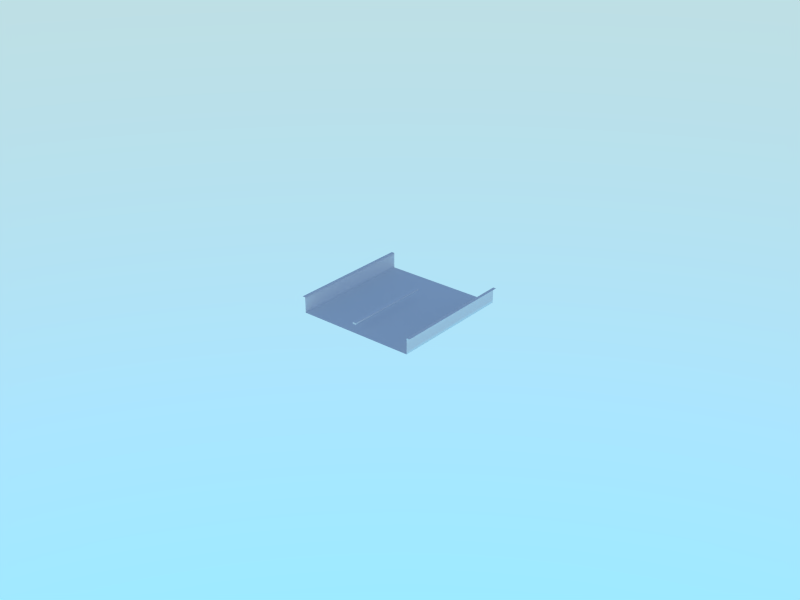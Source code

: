 # Source: fuel-pressure.blend  (saved by Blender 2.71.6; exported with 4.5.12 LTS)
import bpy
from mathutils import Matrix  # noqa: F401  (used for matrix-valued properties, if any)

bpy.ops.wm.read_factory_settings(use_empty=True)
scene = bpy.context.scene
scene.name = 'Scene'

# ---- collections
col_collection_1 = bpy.data.collections.new('Collection 1'); scene.collection.children.link(col_collection_1)
col_collection_10 = bpy.data.collections.new('Collection 10'); scene.collection.children.link(col_collection_10)
col_collection_10.hide_render = True
col_collection_10.hide_viewport = True

# ---- materials (node trees are filled in below, after node groups)
mat_white = bpy.data.materials.new('white')
mat_white.alpha_threshold = 0.0
mat_white.use_transparent_shadow = False
mat_white.roughness = 0.5
mat_white.line_color = (0.0, 0.0, 0.0, 1.0)
mat_legend = bpy.data.materials.new('legend')
mat_legend.alpha_threshold = 0.0
mat_legend.use_transparent_shadow = False
mat_legend.roughness = 0.5
mat_legend.line_color = (0.0, 0.0, 0.0, 1.0)

# ---- material node trees

# ---- world
world_world = bpy.data.worlds.new('World'); scene.world = world_world
world_world.use_nodes = True; world_world.node_tree.nodes.clear()
_N = world_world.node_tree.nodes; _L = world_world.node_tree.links
n0 = _N.new('ShaderNodeOutputWorld'); n0.name = 'World Output'; n0.location = (300, 300)
n1 = _N.new('ShaderNodeBackground'); n1.name = 'Background'; n1.location = (10, 300)
n1.inputs[1].default_value = 4.0
n2 = _N.new('ShaderNodeTexSky'); n2.name = 'Sky Texture'; n2.location = (-190, 300)
n2.sky_type = 'HOSEK_WILKIE'
n2.sun_elevation = 1.571
_L.new(n1.outputs[0], n0.inputs[0])
_L.new(n2.outputs[0], n1.inputs[0])
n0.is_active_output = True
world_world.color = (0.05088, 0.05088, 0.05088)
world_world.use_sun_shadow = False
world_world.sun_shadow_jitter_overblur = 0.0
world_world.cycles.sampling_method = 'MANUAL'
world_world.cycles.sample_map_resolution = 256

# ---- cameras
cam_camera = bpy.data.cameras.new('camera')
cam_camera.clip_end = 100.0
cam_camera.lens = 35.0
cam_camera.sensor_width = 32.0
cam_camera.sensor_height = 18.0
cam_camera.dof.focus_distance = 0.0
cam_camera.dof.aperture_fstop = 128.0

# ---- meshes
me_needle = bpy.data.meshes.new('needle')
me_needle.from_pydata([(-0.0005502, -5.588e-09, 0.00025), (0.0005502, -5.588e-09, 0.00025), (-0.0004231, 0.028, 0.00025), (0.0004231, 0.028, 0.00025), (-0.0005502, -5.588e-09, -0.00025), (0.0005502, -5.588e-09, -0.00025), (-0.0004231, 0.028, -0.00025), (0.0004231, 0.028, -0.00025)], [], [(0, 1, 3, 2), (4, 6, 7, 5), (3, 7, 6, 2), (1, 5, 7, 3), (0, 4, 5, 1), (2, 6, 4, 0)])
me_needle.materials.append(mat_white)
me_needle.use_remesh_preserve_volume = False
me_needle.use_remesh_preserve_attributes = False
me_needle.use_mirror_vertex_groups = False
me_needle.update()
me_backplate = bpy.data.meshes.new('backplate')
me_backplate.from_pydata([(0.019, 0.01, -0.004), (0.019, -0.01, -0.004), (0.019, 0.01, 0.001), (0.019, -0.01, 0.001), (0.02, 0.01, 0.001), (0.02, -0.01, 0.001), (0.018, 0.01, -0.004), (0.018, -0.01, -0.004), (0.019, -0.01, 0.0), (0.019, 0.01, 0.0), (0.0, 0.01, -0.004), (-0.019, 0.01, -0.004), (0.0, -0.01, -0.004), (-0.019, -0.01, -0.004), (-0.019, 0.01, 0.001), (-0.019, -0.01, 0.001), (-0.02, 0.01, 0.001), (-0.02, -0.01, 0.001), (-0.018, 0.01, -0.004), (-0.018, -0.01, -0.004), (-0.019, -0.01, 0.0), (-0.019, 0.01, 0.0), (0.019, 0.02, -0.004), (0.019, 0.02, 0.001), (0.02, 0.02, 0.001), (0.018, 0.02, -0.004), (0.019, 0.02, 0.0), (0.0, 0.02, -0.004), (-0.019, 0.02, -0.004), (-0.019, 0.02, 0.001), (-0.02, 0.02, 0.001), (-0.018, 0.02, -0.004), (-0.019, 0.02, 0.0), (0.019, -0.02, -0.004), (0.019, -0.02, 0.001), (0.02, -0.02, 0.001), (0.018, -0.02, -0.004), (0.019, -0.02, 0.0), (0.0, -0.02, -0.004), (-0.019, -0.02, -0.004), (-0.019, -0.02, 0.001), (-0.02, -0.02, 0.001), (-0.018, -0.02, -0.004), (-0.019, -0.02, 0.0), (0.019, -0.01, -0.003), (0.019, 0.01, -0.003), (0.019, 0.02, -0.003), (0.019, -0.02, -0.003), (-0.019, -0.01, -0.003), (-0.019, 0.01, -0.003), (-0.019, 0.02, -0.003), (-0.019, -0.02, -0.003)], [], [(6, 7, 1, 0), (8, 3, 2, 9), (3, 5, 4, 2), (10, 12, 7, 6), (44, 8, 9, 45), (18, 11, 13, 19), (20, 21, 14, 15), (15, 14, 16, 17), (10, 18, 19, 12), (48, 49, 21, 20), (49, 11, 28, 50), (18, 10, 27, 31), (16, 14, 29, 30), (14, 21, 32, 29), (11, 18, 31, 28), (45, 9, 26, 46), (10, 6, 25, 27), (2, 4, 24, 23), (9, 2, 23, 26), (6, 0, 22, 25), (20, 15, 40, 43), (19, 13, 39, 42), (15, 17, 41, 40), (48, 20, 43, 51), (12, 19, 42, 38), (3, 8, 37, 34), (1, 7, 36, 33), (5, 3, 34, 35), (44, 1, 33, 47), (7, 12, 38, 36), (1, 44, 45, 0), (0, 45, 46, 22), (8, 44, 47, 37), (13, 11, 49, 48), (21, 49, 50, 32), (13, 48, 51, 39)])
me_backplate.polygons.foreach_set('use_smooth', [True] * 36)
_uv = me_backplate.uv_layers.new(name='UVMap')
_uv.uv.foreach_set('vector', [0.9805, 1.0, 0.9805, 0.0, 1.007, 0.0, 1.007, 1.0, 1.007, 0.0, 1.007, 0.0, 1.007, 1.0, 1.007, 1.0, 1.007, 0.0, 1.034, 0.0, 1.034, 1.0, 1.007, 1.0, 0.5, 1.0, 0.5, 0.0, 0.9805, 0.0, 0.9805, 1.0, 1.007, 0.0, 1.007, 0.0, 1.007, 1.0, 1.007, 1.0, 0.01948, 1.0, -0.007217, 1.0, -0.007217, 0.0, 0.01948, 0.0, -0.007217, 0.0, -0.007217, 1.0, -0.007217, 1.0, -0.007217, 0.0, -0.007217, 0.0, -0.007217, 1.0, -0.03391, 1.0, -0.03391, 0.0, 0.5, 1.0, 0.01948, 1.0, 0.01948, 0.0, 0.5, 0.0, -0.007217, 0.0, -0.007217, 1.0, -0.007217, 1.0, -0.007217, 0.0, -0.007217, 1.0, -0.007217, 1.0, -0.007217, 1.0, -0.007217, 1.0, 0.01948, 1.0, 0.5, 1.0, 0.5, 1.0, 0.01948, 1.0, -0.03391, 1.0, -0.007217, 1.0, -0.007217, 1.0, -0.03391, 1.0, -0.007217, 1.0, -0.007217, 1.0, -0.007217, 1.0, -0.007217, 1.0, -0.007217, 1.0, 0.01948, 1.0, 0.01948, 1.0, -0.007217, 1.0, 1.007, 1.0, 1.007, 1.0, 1.007, 1.0, 1.007, 1.0, 0.5, 1.0, 0.9805, 1.0, 0.9805, 1.0, 0.5, 1.0, 1.007, 1.0, 1.034, 1.0, 1.034, 1.0, 1.007, 1.0, 1.007, 1.0, 1.007, 1.0, 1.007, 1.0, 1.007, 1.0, 0.9805, 1.0, 1.007, 1.0, 1.007, 1.0, 0.9805, 1.0, -0.007217, 0.0, -0.007217, 0.0, -0.007217, 0.0, -0.007217, 0.0, 0.01948, 0.0, -0.007217, 0.0, -0.007217, 0.0, 0.01948, 0.0, -0.007217, 0.0, -0.03391, 0.0, -0.03391, 0.0, -0.007217, 0.0, -0.007217, 0.0, -0.007217, 0.0, -0.007217, 0.0, -0.007217, 0.0, 0.5, 0.0, 0.01948, 0.0, 0.01948, 0.0, 0.5, 0.0, 1.007, 0.0, 1.007, 0.0, 1.007, 0.0, 1.007, 0.0, 1.007, 0.0, 0.9805, 0.0, 0.9805, 0.0, 1.007, 0.0, 1.034, 0.0, 1.007, 0.0, 1.007, 0.0, 1.034, 0.0, 1.007, 0.0, 1.007, 0.0, 1.007, 0.0, 1.007, 0.0, 0.9805, 0.0, 0.5, 0.0, 0.5, 0.0, 0.9805, 0.0, 1.007, 0.0, 1.007, 0.0, 1.007, 1.0, 1.007, 1.0, 1.007, 1.0, 1.007, 1.0, 1.007, 1.0, 1.007, 1.0, 1.007, 0.0, 1.007, 0.0, 1.007, 0.0, 1.007, 0.0, -0.007217, 0.0, -0.007217, 1.0, -0.007217, 1.0, -0.007217, 0.0, -0.007217, 1.0, -0.007217, 1.0, -0.007217, 1.0, -0.007217, 1.0, -0.007217, 0.0, -0.007217, 0.0, -0.007217, 0.0, -0.007217, 0.0])
me_backplate.materials.append(mat_legend)
me_backplate.use_remesh_preserve_volume = False
me_backplate.use_remesh_preserve_attributes = False
me_backplate.use_mirror_vertex_groups = False
me_backplate.update()

# ---- objects
ob_needle = bpy.data.objects.new('needle', me_needle)
ob_backplate = bpy.data.objects.new('backplate', me_backplate)
ob_camera_focus_at = bpy.data.objects.new('camera focus at', None)
ob_camera_point_at = bpy.data.objects.new('camera point at', None)
ob_camera = bpy.data.objects.new('camera', cam_camera)

# ---- transforms, parenting, visibility, modifiers, constraints
ob_needle.location = (0.0, -0.02, -0.001)
ob_needle.lineart.crease_threshold = 0.0
ob_backplate.location = (0.0, 0.0, 0.0)
ob_backplate.lineart.crease_threshold = 0.0
ob_camera_focus_at.location = (0.0, 0.0, 1.0)
ob_camera_focus_at.empty_display_type = 'CUBE'
ob_camera_focus_at.empty_image_offset = (0.0, 0.0)
ob_camera_focus_at.lineart.crease_threshold = 0.0
ob_camera_point_at.location = (0.0, 0.0, 1.0)
ob_camera_point_at.empty_display_type = 'SPHERE'
ob_camera_point_at.empty_image_offset = (0.0, 0.0)
ob_camera_point_at.lineart.crease_threshold = 0.0
ob_camera.location = (5.0, -5.0, 1.0)
ob_camera.rotation_euler = (1.571, -0.0, -0.0)
ob_camera.lineart.crease_threshold = 0.0
_c = ob_camera.constraints.new('TRACK_TO'); _c.name = 'AutoTrack'
_c.target = ob_camera_point_at
cam_camera.dof.focus_object = ob_camera_focus_at

# ---- collection membership
col_collection_1.objects.link(ob_needle)
col_collection_1.objects.link(ob_backplate)
col_collection_10.objects.link(ob_camera_focus_at)
col_collection_10.objects.link(ob_camera_point_at)
col_collection_10.objects.link(ob_camera)

# ---- scene / render settings (as saved in the file)
scene.frame_start = 1; scene.frame_end = 250; scene.frame_set(2)
scene.render.engine = 'BLENDER_EEVEE_NEXT'
scene.render.resolution_x = 640
scene.render.resolution_y = 480
scene.render.dither_intensity = 0.0
scene.cycles.feature_set = 'EXPERIMENTAL'
scene.cycles.use_denoising = False
scene.cycles.samples = 100
scene.cycles.sampling_pattern = 'TABULATED_SOBOL'
scene.cycles.light_sampling_threshold = 0.0
scene.cycles.use_adaptive_sampling = False
scene.cycles.use_light_tree = False
scene.cycles.blur_glossy = 0.0
scene.cycles.volume_bounces = 1
scene.cycles.pixel_filter_type = 'GAUSSIAN'
scene.cycles.sample_clamp_indirect = 0.0
scene.view_settings.view_transform = 'Standard'
bpy.context.view_layer.update()

# ---- added for rendering (the .blend has no active camera): camera
cam_auto = bpy.data.cameras.new('AutoCamera')
cam_auto.lens = 50.0
cam_auto.sensor_width = 36.0
cam_auto.clip_end = 1000.0
ob_auto_camera = bpy.data.objects.new('AutoCamera', cam_auto)
scene.collection.objects.link(ob_auto_camera)
ob_auto_camera.location = (0.185045, -0.222054, 0.146536)
ob_auto_camera.rotation_euler = (1.09748, -7.21219e-08, 0.694738)
scene.camera = ob_auto_camera
bpy.context.view_layer.update()
